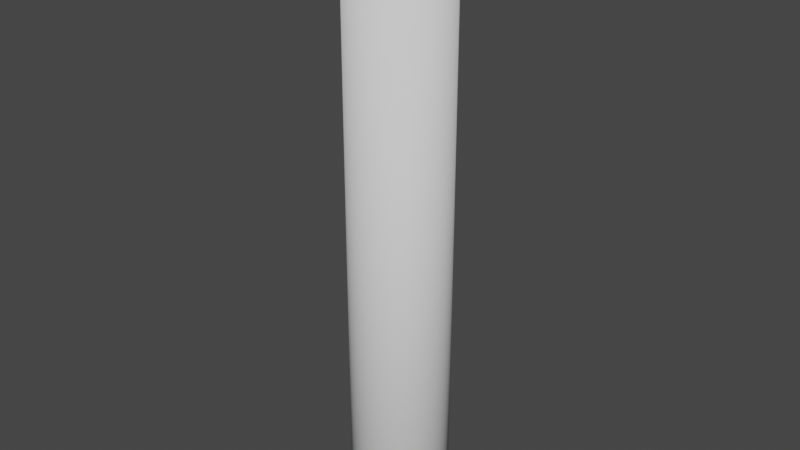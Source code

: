 # Source: Case_Cover_Leg.blend  (saved by Blender 3.6.11; exported with 4.5.12 LTS)
import bpy
from mathutils import Matrix  # noqa: F401  (used for matrix-valued properties, if any)

bpy.ops.wm.read_factory_settings(use_empty=True)
scene = bpy.context.scene
scene.name = 'Scene'

# ---- collections
col_collection = bpy.data.collections.new('Collection'); scene.collection.children.link(col_collection)

# ---- world
world_world = bpy.data.worlds.new('World'); scene.world = world_world
world_world.use_nodes = True; world_world.node_tree.nodes.clear()
_N = world_world.node_tree.nodes; _L = world_world.node_tree.links
n0 = _N.new('ShaderNodeOutputWorld'); n0.name = 'World Output'; n0.location = (300, 300)
n1 = _N.new('ShaderNodeBackground'); n1.name = 'Background'; n1.location = (10, 300)
n1.inputs[0].default_value = (0.05088, 0.05088, 0.05088, 1.0)
_L.new(n1.outputs[0], n0.inputs[0])
n0.is_active_output = True
world_world.color = (0.05088, 0.05088, 0.05088)
world_world.use_sun_shadow = False
world_world.sun_shadow_jitter_overblur = 0.0

# ---- meshes
me_case_cover_leg = bpy.data.meshes.new('Case_Cover_Leg')
me_case_cover_leg.from_pydata([(-3.674e-16, -2.0, 29.0), (0.3902, -1.962, 36.5), (0.3902, -1.962, 29.0), (0.7654, -1.848, 36.5), (0.7654, -1.848, 29.0), (1.111, -1.663, 36.5), (1.111, -1.663, 29.0), (1.414, -1.414, 36.5), (1.414, -1.414, 29.0), (1.663, -1.111, 36.5), (1.663, -1.111, 29.0), (1.848, -0.7654, 36.5), (1.848, -0.7654, 29.0), (1.962, -0.3902, 36.5), (1.962, -0.3902, 29.0), (2.0, -4.899e-16, 36.5), (2.0, 0.0, 29.0), (-3.674e-16, -2.0, 36.5), (-0.3902, -1.962, 29.0), (-0.3902, -1.962, 36.5), (-0.7654, -1.848, 29.0), (-0.7654, -1.848, 36.5), (-1.111, -1.663, 29.0), (-1.111, -1.663, 36.5), (-1.414, -1.414, 29.0), (-1.414, -1.414, 36.5), (-1.663, -1.111, 29.0), (-1.663, -1.111, 36.5), (-1.848, -0.7654, 29.0), (-1.848, -0.7654, 36.5), (-1.962, -0.3902, 29.0), (-1.962, -0.3902, 36.5), (-2.0, 2.449e-16, 29.0), (-2.0, 2.449e-16, 36.5), (1.225e-16, 2.0, 29.0), (-0.3902, 1.962, 36.5), (-0.3902, 1.962, 29.0), (-0.7654, 1.848, 36.5), (-0.7654, 1.848, 29.0), (-1.111, 1.663, 36.5), (-1.111, 1.663, 29.0), (-1.414, 1.414, 36.5), (-1.414, 1.414, 29.0), (-1.663, 1.111, 36.5), (-1.663, 1.111, 29.0), (-1.848, 0.7654, 36.5), (-1.848, 0.7654, 29.0), (-1.962, 0.3902, 36.5), (-1.962, 0.3902, 29.0), (1.225e-16, 2.0, 36.5), (0.3902, 1.962, 29.0), (0.3902, 1.962, 36.5), (0.7654, 1.848, 29.0), (0.7654, 1.848, 36.5), (1.111, 1.663, 29.0), (1.111, 1.663, 36.5), (1.414, 1.414, 29.0), (1.414, 1.414, 36.5), (1.663, 1.111, 29.0), (1.663, 1.111, 36.5), (1.848, 0.7654, 29.0), (1.848, 0.7654, 36.5), (1.962, 0.3902, 29.0), (1.962, 0.3902, 36.5), (5.077e-07, 2.5, 37.0), (0.4341, 2.462, 37.0), (1.763, 2.427, 37.0), (1.362, 2.673, 37.0), (0.9271, 2.853, 37.0), (0.4693, 2.963, 37.0), (1.837e-16, 3.0, 37.0), (-0.4693, 2.963, 37.0), (-0.9271, 2.853, 37.0), (-1.362, 2.673, 37.0), (-1.763, 2.427, 37.0), (-0.4341, 2.462, 37.0), (-0.855, 2.349, 37.0), (-2.121, 2.121, 37.0), (-1.25, 2.165, 37.0), (-1.607, 1.915, 37.0), (-2.427, 1.763, 37.0), (-1.915, 1.607, 37.0), (-2.673, 1.362, 37.0), (-2.165, 1.25, 37.0), (-2.349, 0.8551, 37.0), (-2.853, 0.9271, 37.0), (-2.462, 0.4341, 37.0), (-2.963, 0.4693, 37.0), (-2.5, 1.015e-06, 37.0), (-3.0, 3.674e-16, 37.0), (-2.462, -0.4341, 37.0), (-2.963, -0.4693, 37.0), (-2.349, -0.8551, 37.0), (-2.853, -0.9271, 37.0), (-2.165, -1.25, 37.0), (-2.673, -1.362, 37.0), (-1.915, -1.607, 37.0), (-2.427, -1.763, 37.0), (-1.607, -1.915, 37.0), (-1.25, -2.165, 37.0), (-2.121, -2.121, 37.0), (-0.8551, -2.349, 37.0), (-1.763, -2.427, 37.0), (-0.4341, -2.462, 37.0), (-7.126e-08, -2.5, 37.0), (-1.362, -2.673, 37.0), (-5.511e-16, -3.0, 37.0), (-0.9271, -2.853, 37.0), (-0.4693, -2.963, 37.0), (2.121, 2.121, 37.0), (0.8551, 2.349, 37.0), (1.25, 2.165, 37.0), (2.427, 1.763, 37.0), (1.607, 1.915, 37.0), (2.673, 1.362, 37.0), (1.915, 1.607, 37.0), (2.165, 1.25, 37.0), (2.853, 0.9271, 37.0), (2.349, 0.8551, 37.0), (2.963, 0.4693, 37.0), (2.462, 0.4341, 37.0), (3.0, 0.0, 37.0), (2.5, -5.846e-16, 37.0), (2.963, -0.4693, 37.0), (2.462, -0.4341, 37.0), (2.853, -0.9271, 37.0), (2.349, -0.8551, 37.0), (2.673, -1.362, 37.0), (2.165, -1.25, 37.0), (2.427, -1.763, 37.0), (1.915, -1.607, 37.0), (1.607, -1.915, 37.0), (2.121, -2.121, 37.0), (1.25, -2.165, 37.0), (1.763, -2.427, 37.0), (0.8551, -2.349, 37.0), (0.4341, -2.462, 37.0), (1.362, -2.673, 37.0), (0.9271, -2.853, 37.0), (0.4693, -2.963, 37.0), (-1.235e-07, 2.5, 0.0), (0.4341, 2.462, 0.0), (-0.4341, 2.462, 0.0), (1.607e-13, -2.5, 0.0), (-0.4341, -2.462, 0.0), (0.4341, -2.462, 0.0), (-0.8551, -2.349, 0.0), (0.8551, -2.349, 0.0), (-1.25, -2.165, 0.0), (1.25, -2.165, 0.0), (-1.607, -1.915, 0.0), (1.607, -1.915, 0.0), (-1.915, -1.607, 0.0), (1.915, -1.607, 0.0), (-2.165, -1.25, 0.0), (2.165, -1.25, 0.0), (-2.349, -0.8551, 0.0), (2.349, -0.8551, 0.0), (-2.462, -0.4341, 0.0), (2.462, -0.4341, 0.0), (-2.5, -2.47e-07, 0.0), (2.5, -7.057e-17, 0.0), (-2.462, 0.4341, 0.0), (2.462, 0.4341, 0.0), (-2.349, 0.8551, 0.0), (2.349, 0.8551, 0.0), (-2.165, 1.25, 0.0), (2.165, 1.25, 0.0), (-1.915, 1.607, 0.0), (1.915, 1.607, 0.0), (-1.607, 1.915, 0.0), (1.607, 1.915, 0.0), (-1.25, 2.165, 0.0), (1.25, 2.165, 0.0), (-0.8551, 2.349, 0.0), (0.8551, 2.349, 0.0), (3.0, -7.348e-16, 0.5), (2.963, -0.4693, 0.5), (2.853, -0.9271, 0.5), (2.673, -1.362, 0.5), (2.427, -1.763, 0.5), (2.121, -2.121, 0.5), (1.763, -2.427, 0.5), (1.362, -2.673, 0.5), (0.9271, -2.853, 0.5), (0.4693, -2.963, 0.5), (-5.511e-16, -3.0, 0.5), (-0.4693, -2.963, 0.5), (-0.9271, -2.853, 0.5), (-1.362, -2.673, 0.5), (-1.763, -2.427, 0.5), (-2.121, -2.121, 0.5), (-2.427, -1.763, 0.5), (-2.673, -1.362, 0.5), (-2.853, -0.9271, 0.5), (-2.963, -0.4693, 0.5), (-3.0, 3.674e-16, 0.5), (-2.963, 0.4693, 0.5), (-2.853, 0.9271, 0.5), (-2.673, 1.362, 0.5), (-2.427, 1.763, 0.5), (-2.121, 2.121, 0.5), (-1.763, 2.427, 0.5), (-1.362, 2.673, 0.5), (-0.9271, 2.853, 0.5), (-0.4693, 2.963, 0.5), (1.837e-16, 3.0, 0.5), (0.4693, 2.963, 0.5), (0.9271, 2.853, 0.5), (1.362, 2.673, 0.5), (1.763, 2.427, 0.5), (2.121, 2.121, 0.5), (2.427, 1.763, 0.5), (2.673, 1.362, 0.5), (2.853, 0.9271, 0.5), (2.963, 0.4693, 0.5)], [], [(0, 1, 2), (2, 1, 3), (2, 3, 4), (4, 3, 5), (4, 5, 6), (6, 5, 7), (6, 7, 8), (8, 7, 9), (8, 9, 10), (10, 9, 11), (10, 11, 12), (12, 11, 13), (12, 13, 14), (14, 13, 15), (14, 15, 16), (1, 0, 17), (17, 0, 18), (17, 18, 19), (19, 18, 20), (19, 20, 21), (21, 20, 22), (21, 22, 23), (23, 22, 24), (23, 24, 25), (25, 24, 26), (25, 26, 27), (27, 26, 28), (27, 28, 29), (29, 28, 30), (29, 30, 31), (31, 30, 32), (31, 32, 33), (34, 35, 36), (36, 35, 37), (36, 37, 38), (38, 37, 39), (38, 39, 40), (40, 39, 41), (40, 41, 42), (42, 41, 43), (42, 43, 44), (44, 43, 45), (44, 45, 46), (46, 45, 47), (46, 47, 48), (48, 47, 33), (48, 33, 32), (35, 34, 49), (49, 34, 50), (49, 50, 51), (51, 50, 52), (51, 52, 53), (53, 52, 54), (53, 54, 55), (55, 54, 56), (55, 56, 57), (57, 56, 58), (57, 58, 59), (59, 58, 60), (59, 60, 61), (61, 60, 62), (61, 62, 63), (63, 62, 16), (63, 16, 15), (64, 65, 66), (64, 66, 67), (64, 67, 68), (64, 68, 69), (64, 69, 70), (64, 70, 71), (64, 71, 72), (64, 72, 73), (64, 73, 74), (64, 74, 75), (75, 74, 76), (76, 74, 77), (76, 77, 78), (78, 77, 79), (79, 77, 80), (79, 80, 81), (81, 80, 82), (81, 82, 83), (83, 82, 84), (84, 82, 85), (84, 85, 86), (86, 85, 87), (86, 87, 88), (88, 87, 89), (88, 89, 90), (90, 89, 91), (90, 91, 92), (92, 91, 93), (92, 93, 94), (94, 93, 95), (94, 95, 96), (96, 95, 97), (96, 97, 98), (98, 97, 99), (99, 97, 100), (99, 100, 101), (101, 100, 102), (101, 102, 103), (103, 102, 104), (104, 102, 105), (104, 105, 106), (106, 105, 107), (106, 107, 108), (66, 65, 109), (109, 65, 110), (109, 110, 111), (109, 111, 112), (112, 111, 113), (112, 113, 114), (114, 113, 115), (114, 115, 116), (114, 116, 117), (117, 116, 118), (117, 118, 119), (119, 118, 120), (119, 120, 121), (121, 120, 122), (121, 122, 123), (123, 122, 124), (123, 124, 125), (125, 124, 126), (125, 126, 127), (127, 126, 128), (127, 128, 129), (129, 128, 130), (129, 130, 131), (129, 131, 132), (132, 131, 133), (132, 133, 134), (134, 133, 135), (134, 135, 136), (134, 136, 137), (137, 136, 104), (137, 104, 138), (138, 104, 106), (138, 106, 139), (47, 86, 33), (86, 88, 33), (122, 120, 15), (120, 63, 15), (120, 118, 63), (118, 116, 61), (63, 118, 61), (116, 115, 59), (61, 116, 59), (115, 113, 57), (59, 115, 57), (113, 111, 55), (57, 113, 55), (111, 110, 53), (55, 111, 53), (110, 65, 51), (53, 110, 51), (65, 64, 49), (51, 65, 49), (75, 76, 35), (49, 75, 35), (76, 78, 37), (35, 76, 37), (78, 79, 39), (37, 78, 39), (79, 81, 41), (39, 79, 41), (81, 83, 43), (41, 81, 43), (83, 84, 45), (43, 83, 45), (84, 86, 47), (45, 84, 47), (64, 75, 49), (13, 124, 15), (124, 122, 15), (88, 90, 33), (90, 31, 33), (90, 92, 31), (92, 94, 29), (31, 92, 29), (94, 96, 27), (29, 94, 27), (96, 98, 25), (27, 96, 25), (98, 99, 23), (25, 98, 23), (99, 101, 21), (23, 99, 21), (101, 103, 19), (21, 101, 19), (103, 104, 17), (19, 103, 17), (136, 135, 1), (17, 136, 1), (135, 133, 3), (1, 135, 3), (133, 131, 5), (3, 133, 5), (131, 130, 7), (5, 131, 7), (130, 128, 9), (7, 130, 9), (128, 126, 11), (9, 128, 11), (126, 124, 13), (11, 126, 13), (104, 136, 17), (140, 141, 142), (143, 144, 145), (145, 144, 146), (145, 146, 147), (147, 146, 148), (147, 148, 149), (149, 148, 150), (149, 150, 151), (151, 150, 152), (151, 152, 153), (153, 152, 154), (153, 154, 155), (155, 154, 156), (155, 156, 157), (157, 156, 158), (157, 158, 159), (159, 158, 160), (159, 160, 161), (161, 160, 162), (161, 162, 163), (163, 162, 164), (163, 164, 165), (165, 164, 166), (165, 166, 167), (167, 166, 168), (167, 168, 169), (169, 168, 170), (169, 170, 171), (171, 170, 172), (171, 172, 173), (173, 172, 174), (173, 174, 175), (175, 174, 142), (175, 142, 141), (176, 121, 177), (177, 121, 123), (177, 123, 178), (178, 123, 125), (178, 125, 179), (179, 125, 127), (179, 127, 180), (180, 127, 129), (180, 129, 181), (181, 129, 132), (181, 132, 182), (182, 132, 134), (182, 134, 183), (183, 134, 137), (183, 137, 184), (184, 137, 138), (184, 138, 185), (185, 138, 139), (185, 139, 186), (186, 139, 106), (186, 106, 187), (187, 106, 108), (187, 108, 188), (188, 108, 107), (188, 107, 189), (189, 107, 105), (189, 105, 190), (190, 105, 102), (190, 102, 191), (191, 102, 100), (191, 100, 192), (192, 100, 97), (192, 97, 193), (193, 97, 95), (193, 95, 194), (194, 95, 93), (194, 93, 195), (195, 93, 91), (195, 91, 196), (196, 91, 89), (196, 89, 197), (197, 89, 87), (197, 87, 198), (198, 87, 85), (198, 85, 199), (199, 85, 82), (199, 82, 200), (200, 82, 80), (200, 80, 201), (201, 80, 77), (201, 77, 202), (202, 77, 74), (202, 74, 203), (203, 74, 73), (203, 73, 204), (204, 73, 72), (204, 72, 205), (205, 72, 71), (205, 71, 206), (206, 71, 70), (206, 70, 207), (207, 70, 69), (207, 69, 208), (208, 69, 68), (208, 68, 209), (209, 68, 67), (209, 67, 210), (210, 67, 66), (210, 66, 211), (211, 66, 109), (211, 109, 212), (212, 109, 112), (212, 112, 213), (213, 112, 114), (213, 114, 214), (214, 114, 117), (214, 117, 215), (215, 117, 119), (215, 119, 176), (176, 119, 121), (160, 195, 196), (160, 158, 195), (161, 177, 159), (161, 176, 177), (158, 194, 195), (156, 193, 194), (156, 194, 158), (154, 192, 193), (154, 193, 156), (152, 191, 192), (152, 192, 154), (150, 190, 191), (150, 191, 152), (148, 189, 190), (148, 190, 150), (146, 188, 189), (146, 189, 148), (144, 187, 188), (144, 188, 146), (143, 186, 187), (143, 187, 144), (145, 184, 185), (145, 185, 143), (147, 183, 184), (147, 184, 145), (149, 182, 183), (149, 183, 147), (151, 181, 182), (151, 182, 149), (153, 180, 181), (153, 181, 151), (155, 179, 180), (155, 180, 153), (157, 178, 179), (157, 179, 155), (159, 177, 178), (159, 178, 157), (143, 185, 186), (161, 215, 176), (161, 163, 215), (160, 197, 162), (160, 196, 197), (163, 214, 215), (165, 213, 214), (165, 214, 163), (167, 212, 213), (167, 213, 165), (169, 211, 212), (169, 212, 167), (171, 210, 211), (171, 211, 169), (173, 209, 210), (173, 210, 171), (175, 208, 209), (175, 209, 173), (141, 207, 208), (141, 208, 175), (140, 206, 207), (140, 207, 141), (142, 204, 205), (142, 205, 140), (174, 203, 204), (174, 204, 142), (172, 202, 203), (172, 203, 174), (170, 201, 202), (170, 202, 172), (168, 200, 201), (168, 201, 170), (166, 199, 200), (166, 200, 168), (164, 198, 199), (164, 199, 166), (162, 197, 198), (162, 198, 164), (140, 205, 206), (36, 50, 34), (50, 36, 52), (52, 36, 38), (52, 38, 54), (54, 38, 40), (54, 40, 56), (56, 40, 42), (56, 42, 58), (58, 42, 44), (58, 44, 60), (60, 44, 46), (60, 46, 62), (62, 46, 48), (62, 48, 16), (16, 48, 32), (16, 32, 14), (14, 32, 30), (14, 30, 12), (12, 30, 28), (12, 28, 10), (10, 28, 26), (10, 26, 8), (8, 26, 24), (8, 24, 6), (6, 24, 22), (6, 22, 4), (4, 22, 20), (4, 20, 2), (2, 20, 18), (2, 18, 0)])
me_case_cover_leg.polygons.foreach_set('use_smooth', [True] * 428)
me_case_cover_leg.update()

# ---- objects
ob_case_cover_leg = bpy.data.objects.new('Case_Cover_Leg', me_case_cover_leg)

# ---- transforms, parenting, visibility, modifiers, constraints
ob_case_cover_leg.location = (0.0, 0.0, 0.0)

# ---- collection membership
col_collection.objects.link(ob_case_cover_leg)

# ---- scene / render settings (as saved in the file)
scene.frame_start = 1; scene.frame_end = 250; scene.frame_set(1)
scene.render.engine = 'BLENDER_EEVEE_NEXT'
scene.cycles.sampling_pattern = 'TABULATED_SOBOL'
scene.view_settings.view_transform = 'Filmic'
bpy.context.view_layer.update()

# ---- added for rendering (the .blend has no active camera and no usable light): camera, sun
cam_auto = bpy.data.cameras.new('AutoCamera')
cam_auto.lens = 50.0
cam_auto.sensor_width = 36.0
cam_auto.clip_end = 1000.0
ob_auto_camera = bpy.data.objects.new('AutoCamera', cam_auto)
scene.collection.objects.link(ob_auto_camera)
ob_auto_camera.location = (35.122, -42.1464, 46.5976)
ob_auto_camera.rotation_euler = (1.09748, -7.21219e-08, 0.694738)
scene.camera = ob_auto_camera
light_auto_sun = bpy.data.lights.new('AutoSun', 'SUN')
light_auto_sun.energy = 3.0
light_auto_sun.angle = 0.0523599
ob_auto_sun = bpy.data.objects.new('AutoSun', light_auto_sun)
scene.collection.objects.link(ob_auto_sun)
ob_auto_sun.rotation_euler = (0.872665, 0.174533, 0.523599)
bpy.context.view_layer.update()
